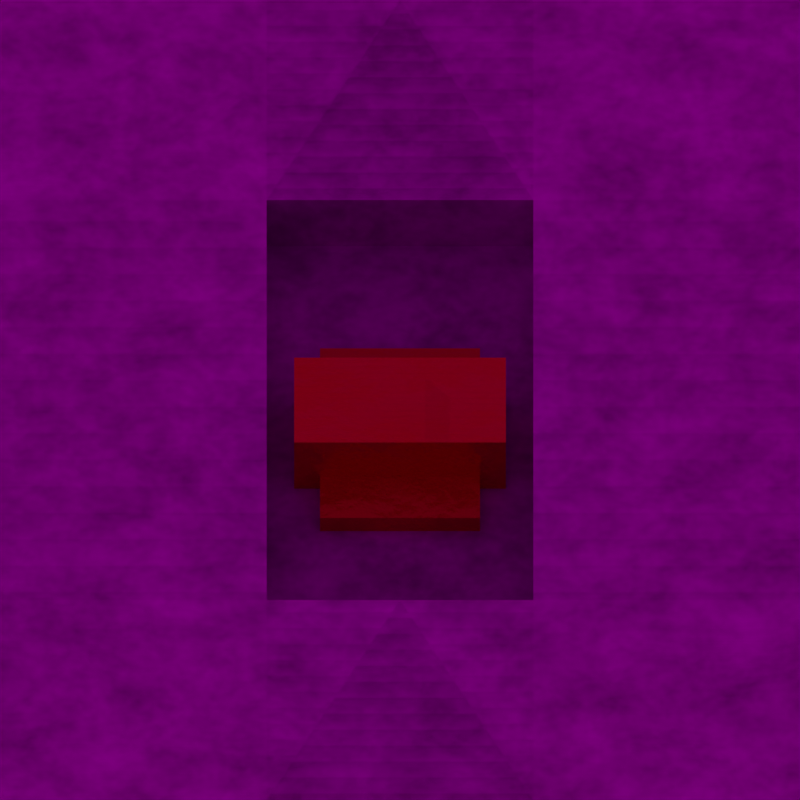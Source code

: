 # Source: cradle.blend  (saved by Blender 3.2.14; exported with 4.5.12 LTS)
import bpy
from mathutils import Matrix  # noqa: F401  (used for matrix-valued properties, if any)

bpy.ops.wm.read_factory_settings(use_empty=True)
scene = bpy.context.scene
scene.name = 'track-horizontal'

# ---- collections
col_collection_005 = bpy.data.collections.new('Collection.005'); scene.collection.children.link(col_collection_005)
col_horizontal_track_001 = bpy.data.collections.new('horizontal-track.001'); scene.collection.children.link(col_horizontal_track_001)

# ---- images (referenced by path relative to the original .blend; pixels are not part of the script)
import os
ASSET_DIR = os.environ.get("B2B_ASSET_DIR", "")  # directory of the original .blend (textures are referenced by path, not embedded)
HERE = os.path.dirname(os.path.abspath(__file__))  # packed textures are extracted next to this script under _unpacked/

def load_image(name, relpath, width, height, colorspace="sRGB"):
    """Load a texture the original file referenced (path relative to the .blend, or extracted next to this script)."""
    p = next((c for c in (os.path.join(HERE, relpath), os.path.join(ASSET_DIR, relpath)) if relpath and os.path.exists(c)), "")
    if p:
        img = bpy.data.images.load(p, check_existing=True)
        img.name = name
    else:  # same state as the original file: an image datablock whose file is absent (Cycles renders it pink)
        img = bpy.data.images.new(name, width, height)
        img.source = "FILE"
        img.filepath = "//" + (relpath or name)
    img.colorspace_settings.name = colorspace
    return img
img_fouriesburg_mountain_midday_8k_hdr_001 = load_image('fouriesburg_mountain_midday_8k.hdr.001', 'hdri/fouriesburg_mountain_midday_8k.hdr', 1024, 1024, 'Linear Rec.709')

# ---- materials (node trees are filled in below, after node groups)
mat_ground = bpy.data.materials.new('ground')
mat_ground.surface_render_method = 'BLENDED'
mat_ground.blend_method = 'BLEND'
mat_ground.use_backface_culling = True
mat_ground.use_transparent_shadow = False
mat_concrete = bpy.data.materials.new('concrete')
mat_concrete.use_transparent_shadow = False
mat_rail_metal = bpy.data.materials.new('rail-metal')
mat_rail_metal.use_transparent_shadow = False

# ---- material node trees
mat_ground.use_nodes = True; mat_ground.node_tree.nodes.clear()
_N = mat_ground.node_tree.nodes; _L = mat_ground.node_tree.links
n0 = _N.new('ShaderNodeOutputMaterial'); n0.name = 'Material Output'; n0.location = (300, 300)
n1 = _N.new('ShaderNodeMixShader'); n1.name = 'Mix Shader'; n1.location = (75, 239)
n2 = _N.new('ShaderNodeBsdfTransparent'); n2.name = 'Transparent BSDF'; n2.location = (-137, 13)
n3 = _N.new('ShaderNodeValToRGB'); n3.name = 'ColorRamp'; n3.location = (-420, 266)
while len(n3.color_ramp.elements) > 1: n3.color_ramp.elements.remove(n3.color_ramp.elements[-1])
n3.color_ramp.elements[0].position = 0.0; n3.color_ramp.elements[0].color = (0.0, 0.0, 0.0, 1.0)
_e = n3.color_ramp.elements.new(1.0); _e.color = (1.0, 1.0, 1.0, 1.0)
n4 = _N.new('ShaderNodeRGBToBW'); n4.name = 'RGB to BW'; n4.location = (-653, 138)
n5 = _N.new('ShaderNodeShaderToRGB'); n5.name = 'Shader to RGB'; n5.location = (-856, 93)
n6 = _N.new('ShaderNodeBsdfDiffuse'); n6.name = 'Diffuse BSDF'; n6.location = (-146, 155)
n6.inputs[0].default_value = (0.0, 0.0, 0.0, 1.0)
n7 = _N.new('ShaderNodeBsdfDiffuse'); n7.name = 'Diffuse BSDF.001'; n7.location = (-1111, 148)
_L.new(n1.outputs[0], n0.inputs[0])
_L.new(n2.outputs[0], n1.inputs[2])
_L.new(n6.outputs[0], n1.inputs[1])
_L.new(n3.outputs[0], n1.inputs[0])
_L.new(n4.outputs[0], n3.inputs[0])
_L.new(n5.outputs[0], n4.inputs[0])
_L.new(n7.outputs[0], n5.inputs[0])
n0.is_active_output = True
mat_concrete.use_nodes = True; mat_concrete.node_tree.nodes.clear()
_N = mat_concrete.node_tree.nodes; _L = mat_concrete.node_tree.links
n0 = _N.new('ShaderNodeBsdfPrincipled'); n0.name = 'Principled BSDF'; n0.location = (10, 300)
n0.distribution = 'GGX'
n0.subsurface_method = 'RANDOM_WALK_SKIN'
n0.inputs[3].default_value = 1.45
n0.inputs[27].default_value = (0.0, 0.0, 0.0, 1.0)
n0.inputs[28].default_value = 1.0
n1 = _N.new('ShaderNodeOutputMaterial'); n1.name = 'Material Output'; n1.location = (300, 300)
n2 = _N.new('ShaderNodeNewGeometry'); n2.name = 'Geometry'; n2.location = (-720, 194)
n3 = _N.new('ShaderNodeTexNoise'); n3.name = 'Noise Texture'; n3.location = (-467, 200)
n3.inputs[2].default_value = 8.9
n3.inputs[3].default_value = 3.6
n3.inputs[4].default_value = 0.7917
n3.inputs[8].default_value = 0.1
_L.new(n0.outputs[0], n1.inputs[0])
_L.new(n2.outputs[0], n3.inputs[0])
_L.new(n3.outputs[0], n0.inputs[0])
n1.is_active_output = True
mat_rail_metal.use_nodes = True; mat_rail_metal.node_tree.nodes.clear()
_N = mat_rail_metal.node_tree.nodes; _L = mat_rail_metal.node_tree.links
n0 = _N.new('ShaderNodeOutputMaterial'); n0.name = 'Material Output'; n0.location = (300, 300)
n1 = _N.new('ShaderNodeBsdfPrincipled'); n1.name = 'Principled BSDF'; n1.location = (10, 300)
n1.distribution = 'GGX'
n1.subsurface_method = 'RANDOM_WALK_SKIN'
n1.inputs[0].default_value = (0.8, 0.02765, 0.01729, 1.0)
n1.inputs[2].default_value = 0.3182
n1.inputs[3].default_value = 1.45
n1.inputs[27].default_value = (0.0, 0.0, 0.0, 1.0)
n1.inputs[28].default_value = 1.0
n2 = _N.new('ShaderNodeNewGeometry'); n2.name = 'Geometry'; n2.location = (-762, 115)
n3 = _N.new('ShaderNodeTexNoise'); n3.name = 'Noise Texture'; n3.location = (-481, 167)
n3.inputs[2].default_value = 4.1
n3.inputs[3].default_value = 8.0
n3.inputs[8].default_value = 0.1
n4 = _N.new('ShaderNodeBump'); n4.name = 'Bump'; n4.location = (-210, -120)
n4.inputs[0].default_value = 0.15
n4.inputs[1].default_value = 1.0
n4.inputs[2].default_value = 1.0
_L.new(n1.outputs[0], n0.inputs[0])
_L.new(n3.outputs[0], n1.inputs[1])
_L.new(n2.outputs[0], n3.inputs[0])
_L.new(n3.outputs[0], n4.inputs[3])
_L.new(n4.outputs[0], n1.inputs[5])
n0.is_active_output = True

# ---- world
world_world_001 = bpy.data.worlds.new('World.001'); scene.world = world_world_001
world_world_001.use_nodes = True; world_world_001.node_tree.nodes.clear()
_N = world_world_001.node_tree.nodes; _L = world_world_001.node_tree.links
n0 = _N.new('ShaderNodeOutputWorld'); n0.name = 'World Output'; n0.location = (300, 300)
n1 = _N.new('ShaderNodeBackground'); n1.name = 'Background'; n1.location = (10, 300)
n1.inputs[1].default_value = 0.5
n2 = _N.new('ShaderNodeTexEnvironment'); n2.name = 'Environment Texture'; n2.location = (-280, 280)
n2.image = img_fouriesburg_mountain_midday_8k_hdr_001
n3 = _N.new('ShaderNodeMapping'); n3.name = 'Mapping'; n3.location = (-520, 327)
n3.inputs[2].default_value = (0.0, 0.06632, 2.484)
n4 = _N.new('ShaderNodeTexCoord'); n4.name = 'Texture Coordinate'; n4.location = (-766, 319)
_L.new(n1.outputs[0], n0.inputs[0])
_L.new(n2.outputs[0], n1.inputs[0])
_L.new(n3.outputs[0], n2.inputs[0])
_L.new(n4.outputs[0], n3.inputs[0])
n0.is_active_output = True
world_world_001.color = (0.05088, 0.05088, 0.05088)
world_world_001.use_sun_shadow = False
world_world_001.sun_shadow_jitter_overblur = 0.0

# ---- cameras
cam_horizontal_camera_004 = bpy.data.cameras.new('horizontal-camera.004')
cam_horizontal_camera_004.type = 'ORTHO'
cam_horizontal_camera_004.clip_end = 100.0
cam_horizontal_camera_004.ortho_scale = 1.0

# ---- lights
light_sun_005 = bpy.data.lights.new('Sun.005', 'SUN')
light_sun_005.transmission_factor = 0.0
light_sun_005.angle = 0.0
light_sun_005.energy = 5.4
light_sun_005.shadow_soft_size = 0.125

# ---- meshes
me_plane_007 = bpy.data.meshes.new('Plane.007')
me_plane_007.from_pydata([(-1.0, -1.0, 0.0), (1.0, -1.0, 0.0), (-1.0, 1.0, 0.0), (1.0, 1.0, 0.0)], [], [(0, 1, 3, 2)])
_uv = me_plane_007.uv_layers.new(name='UVMap')
_uv.uv.foreach_set('vector', [0.0, 0.0, 1.0, 0.0, 1.0, 1.0, 0.0, 1.0])
me_plane_007.materials.append(mat_ground)
me_plane_007.update()
me_cube_027 = bpy.data.meshes.new('Cube.027')
me_cube_027.from_pydata([(0.5, -0.7071, -0.1), (0.5, -0.7071, -7.451e-09), (0.5, 0.7071, -0.1), (0.5, 0.7071, -7.451e-09), (0.5, -0.075, -0.1), (0.5, -0.075, -7.451e-09), (0.5, 0.075, -0.1), (0.5, 0.075, -7.451e-09), (0.5, -0.3536, -0.1), (0.5, 0.3536, -0.1), (0.5, 0.3536, -7.451e-09), (0.5, -0.3536, -7.451e-09), (0.5, 0.3536, -0.08165), (0.5, -0.3536, -0.08165), (0.1, -0.15, -0.08719), (0.1, -0.15, -0.05854), (0.1, 0.15, -0.08719), (0.1, 0.15, -0.05854), (0.5, -0.7071, -0.08165), (1.124e-08, 0.7071, -0.08165), (0.5, 0.7071, -0.08165), (7.306e-08, -0.7071, -0.08165), (7.306e-08, -0.7071, -0.1), (7.306e-08, -0.7071, -7.451e-09), (1.124e-08, 0.7071, -0.1), (1.124e-08, 0.7071, -7.451e-09), (2.669e-08, 0.3536, -7.451e-09), (5.76e-08, -0.3536, -7.451e-09), (5.76e-08, -0.3536, -0.1), (2.669e-08, 0.3536, -0.1), (2.669e-08, 0.3536, -0.08165), (5.76e-08, -0.3536, -0.08165), (2.186e-09, -0.075, -0.1), (2.186e-09, -0.075, -7.451e-09), (-2.186e-09, 0.075, -0.1), (-2.186e-09, 0.075, -7.451e-09), (0.4333, -0.15, -0.08719), (0.4333, -0.15, -0.05854), (0.2333, -0.15, -0.08719), (0.2333, -0.15, -0.05854), (0.4333, 0.15, -0.08719), (0.4333, 0.15, -0.05854), (0.2333, 0.15, -0.08719), (0.2333, 0.15, -0.05854), (0.0, 0.15, -0.05854), (0.0, 0.15, -0.08719), (7.451e-09, -0.15, -0.05854), (7.451e-09, -0.15, -0.08719)], [], [(19, 25, 3, 20), (13, 11, 1, 18), (29, 24, 2, 9), (27, 23, 1, 11), (34, 35, 7, 6), (6, 7, 5, 4), (32, 34, 6, 4), (35, 33, 5, 7), (25, 26, 10, 3), (29, 9, 8, 28), (22, 28, 8, 0), (31, 13, 12, 30), (20, 3, 10, 12), (31, 30, 29, 28), (27, 11, 13, 31), (45, 44, 17, 16), (16, 17, 15, 14), (47, 45, 16, 14), (44, 46, 15, 17), (2, 20, 12, 9), (29, 30, 19, 24), (0, 18, 21, 22), (24, 19, 20, 2), (19, 30, 26, 25), (8, 13, 18, 0), (10, 26, 30, 12), (18, 1, 23, 21), (4, 5, 33, 32), (33, 35, 34, 32), (28, 22, 21, 31), (21, 23, 27, 31), (8, 9, 12, 13), (36, 37, 39, 38), (38, 39, 43, 42), (42, 43, 41, 40), (40, 41, 37, 36), (38, 42, 40, 36), (43, 39, 37, 41), (14, 15, 46, 47), (45, 47, 46, 44)])
me_cube_027.polygons.foreach_set('material_index', [0, 0, 0, 0, 1, 1, 1, 1, 0, 0, 0, 0, 0, 0, 0, 1, 1, 1, 1, 0, 0, 0, 0, 0, 0, 0, 0, 1, 1, 0, 0, 0, 1, 1, 1, 1, 1, 1, 1, 1])
_uv = me_cube_027.uv_layers.new(name='UVMap')
_uv.uv.foreach_set('vector', [0.5, 0.625, 0.625, 0.625, 0.625, 0.75, 0.5, 0.75, 0.5, 0.9375, 0.625, 0.9375, 0.625, 1.0, 0.5, 1.0, 0.3125, 0.625, 0.375, 0.625, 0.375, 0.75, 0.3125, 0.75, 0.8125, 0.625, 0.875, 0.625, 0.875, 0.75, 0.8125, 0.75, 0.375, 0.625, 0.625, 0.625, 0.625, 0.75, 0.375, 0.75, 0.375, 0.75, 0.625, 0.75, 0.625, 1.0, 0.375, 1.0, 0.125, 0.625, 0.375, 0.625, 0.375, 0.75, 0.125, 0.75, 0.625, 0.625, 0.875, 0.625, 0.875, 0.75, 0.625, 0.75, 0.625, 0.625, 0.6875, 0.625, 0.6875, 0.75, 0.625, 0.75, 0.3125, 0.625, 0.3125, 0.75, 0.1875, 0.75, 0.1875, 0.625, 0.125, 0.625, 0.1875, 0.625, 0.1875, 0.75, 0.125, 0.75, 0.8125, 0.625, 0.8125, 0.75, 0.6875, 0.75, 0.6875, 0.625, 0.5, 0.75, 0.625, 0.75, 0.625, 0.8125, 0.5, 0.8125, 0.8125, 0.625, 0.6875, 0.625, 0.3125, 0.625, 0.1875, 0.625, 0.8125, 0.625, 0.8125, 0.75, 0.8125, 0.75, 0.8125, 0.625, 0.375, 0.625, 0.625, 0.625, 0.625, 0.75, 0.375, 0.75, 0.375, 0.75, 0.625, 0.75, 0.625, 1.0, 0.375, 1.0, 0.125, 0.625, 0.375, 0.625, 0.375, 0.75, 0.125, 0.75, 0.625, 0.625, 0.875, 0.625, 0.875, 0.75, 0.625, 0.75, 0.375, 0.75, 0.5, 0.75, 0.5, 0.8125, 0.375, 0.8125, 0.3125, 0.625, 0.6875, 0.625, 0.5, 0.625, 0.375, 0.625, 0.375, 0.0, 0.5, 0.0, 0.5, 0.125, 0.375, 0.125, 0.375, 0.625, 0.5, 0.625, 0.5, 0.75, 0.375, 0.75, 0.5, 0.625, 0.6875, 0.625, 0.6875, 0.625, 0.625, 0.625, 0.375, 0.9375, 0.5, 0.9375, 0.5, 1.0, 0.375, 1.0, 0.6875, 0.75, 0.6875, 0.625, 0.6875, 0.625, 0.6875, 0.75, 0.5, 0.0, 0.625, 0.0, 0.625, 0.125, 0.5, 0.125, 0.375, 0.0, 0.625, 0.0, 0.625, 0.125, 0.375, 0.125, 0.625, 0.125, 0.625, 0.625, 0.375, 0.625, 0.375, 0.125, 0.1875, 0.625, 0.375, 0.125, 0.5, 0.125, 0.8125, 0.625, 0.5, 0.125, 0.875, 0.625, 0.8125, 0.625, 0.8125, 0.625, 0.1875, 0.75, 0.3125, 0.75, 0.6875, 0.75, 0.8125, 0.75, 0.375, 0.0, 0.625, 0.0, 0.625, 0.25, 0.375, 0.25, 0.375, 0.25, 0.625, 0.25, 0.625, 0.5, 0.375, 0.5, 0.375, 0.5, 0.625, 0.5, 0.625, 0.75, 0.375, 0.75, 0.375, 0.75, 0.625, 0.75, 0.625, 1.0, 0.375, 1.0, 0.125, 0.5, 0.375, 0.5, 0.375, 0.75, 0.125, 0.75, 0.625, 0.5, 0.875, 0.5, 0.875, 0.75, 0.625, 0.75, 0.375, 0.0, 0.625, 0.0, 0.625, 0.125, 0.375, 0.125, 0.375, 0.625, 0.125, 0.625, 0.625, 0.125, 0.625, 0.625])
me_cube_027.materials.append(mat_concrete)
me_cube_027.materials.append(mat_rail_metal)
me_cube_027.update()
me_cube_031 = bpy.data.meshes.new('Cube.031')
me_cube_031.from_pydata([(-0.5, -0.7071, -0.1), (-0.5, -0.7071, -7.451e-09), (-0.5, 0.7071, -0.1), (-0.5, 0.7071, -7.451e-09), (-0.5, -0.075, -0.1), (-0.5, -0.075, -7.451e-09), (-0.5, 0.075, -0.1), (-0.5, 0.075, -7.451e-09), (-0.5, -0.3536, -0.1), (-0.5, 0.3536, -0.1), (-0.5, 0.3536, -7.451e-09), (-0.5, -0.3536, -7.451e-09), (-0.5, 0.3536, -0.08165), (-0.5, -0.3536, -0.08165), (-0.1, -0.15, -0.08719), (-0.1, -0.15, -0.05854), (-0.1, 0.15, -0.08719), (-0.1, 0.15, -0.05854), (-0.5, -0.7071, -0.08165), (-1.124e-08, 0.7071, -0.08165), (-0.5, 0.7071, -0.08165), (-7.306e-08, -0.7071, -0.08165), (-7.306e-08, -0.7071, -0.1), (-7.306e-08, -0.7071, -7.451e-09), (-1.124e-08, 0.7071, -0.1), (-1.124e-08, 0.7071, -7.451e-09), (-2.669e-08, 0.3536, -7.451e-09), (-5.76e-08, -0.3536, -7.451e-09), (-5.76e-08, -0.3536, -0.1), (-2.669e-08, 0.3536, -0.1), (-2.669e-08, 0.3536, -0.08165), (-5.76e-08, -0.3536, -0.08165), (-2.186e-09, -0.075, -0.1), (-2.186e-09, -0.075, -7.451e-09), (2.186e-09, 0.075, -0.1), (2.186e-09, 0.075, -7.451e-09), (-0.4333, -0.15, -0.08719), (-0.4333, -0.15, -0.05854), (-0.2333, -0.15, -0.08719), (-0.2333, -0.15, -0.05854), (-0.4333, 0.15, -0.08719), (-0.4333, 0.15, -0.05854), (-0.2333, 0.15, -0.08719), (-0.2333, 0.15, -0.05854), (0.0, 0.15, -0.05854), (0.0, 0.15, -0.08719), (-7.451e-09, -0.15, -0.05854), (-7.451e-09, -0.15, -0.08719)], [], [(19, 20, 3, 25), (13, 18, 1, 11), (29, 9, 2, 24), (27, 11, 1, 23), (34, 6, 7, 35), (6, 4, 5, 7), (32, 4, 6, 34), (35, 7, 5, 33), (25, 3, 10, 26), (29, 28, 8, 9), (22, 0, 8, 28), (31, 30, 12, 13), (20, 12, 10, 3), (31, 28, 29, 30), (27, 31, 13, 11), (45, 16, 17, 44), (16, 14, 15, 17), (47, 14, 16, 45), (44, 17, 15, 46), (2, 9, 12, 20), (29, 24, 19, 30), (0, 22, 21, 18), (24, 2, 20, 19), (19, 25, 26, 30), (8, 0, 18, 13), (10, 12, 30, 26), (18, 21, 23, 1), (4, 32, 33, 5), (33, 32, 34, 35), (28, 31, 21, 22), (21, 31, 27, 23), (8, 13, 12, 9), (36, 38, 39, 37), (38, 42, 43, 39), (42, 40, 41, 43), (40, 36, 37, 41), (38, 36, 40, 42), (43, 41, 37, 39), (14, 47, 46, 15), (45, 44, 46, 47)])
me_cube_031.polygons.foreach_set('material_index', [0, 0, 0, 0, 1, 1, 1, 1, 0, 0, 0, 0, 0, 0, 0, 1, 1, 1, 1, 0, 0, 0, 0, 0, 0, 0, 0, 1, 1, 0, 0, 0, 1, 1, 1, 1, 1, 1, 1, 1])
_uv = me_cube_031.uv_layers.new(name='UVMap')
_uv.uv.foreach_set('vector', [0.5, 0.625, 0.5, 0.75, 0.625, 0.75, 0.625, 0.625, 0.5, 0.9375, 0.5, 1.0, 0.625, 1.0, 0.625, 0.9375, 0.3125, 0.625, 0.3125, 0.75, 0.375, 0.75, 0.375, 0.625, 0.8125, 0.625, 0.8125, 0.75, 0.875, 0.75, 0.875, 0.625, 0.375, 0.625, 0.375, 0.75, 0.625, 0.75, 0.625, 0.625, 0.375, 0.75, 0.375, 1.0, 0.625, 1.0, 0.625, 0.75, 0.125, 0.625, 0.125, 0.75, 0.375, 0.75, 0.375, 0.625, 0.625, 0.625, 0.625, 0.75, 0.875, 0.75, 0.875, 0.625, 0.625, 0.625, 0.625, 0.75, 0.6875, 0.75, 0.6875, 0.625, 0.3125, 0.625, 0.1875, 0.625, 0.1875, 0.75, 0.3125, 0.75, 0.125, 0.625, 0.125, 0.75, 0.1875, 0.75, 0.1875, 0.625, 0.8125, 0.625, 0.6875, 0.625, 0.6875, 0.75, 0.8125, 0.75, 0.5, 0.75, 0.5, 0.8125, 0.625, 0.8125, 0.625, 0.75, 0.8125, 0.625, 0.1875, 0.625, 0.3125, 0.625, 0.6875, 0.625, 0.8125, 0.625, 0.8125, 0.625, 0.8125, 0.75, 0.8125, 0.75, 0.375, 0.625, 0.375, 0.75, 0.625, 0.75, 0.625, 0.625, 0.375, 0.75, 0.375, 1.0, 0.625, 1.0, 0.625, 0.75, 0.125, 0.625, 0.125, 0.75, 0.375, 0.75, 0.375, 0.625, 0.625, 0.625, 0.625, 0.75, 0.875, 0.75, 0.875, 0.625, 0.375, 0.75, 0.375, 0.8125, 0.5, 0.8125, 0.5, 0.75, 0.3125, 0.625, 0.375, 0.625, 0.5, 0.625, 0.6875, 0.625, 0.375, 0.0, 0.375, 0.125, 0.5, 0.125, 0.5, 0.0, 0.375, 0.625, 0.375, 0.75, 0.5, 0.75, 0.5, 0.625, 0.5, 0.625, 0.625, 0.625, 0.6875, 0.625, 0.6875, 0.625, 0.375, 0.9375, 0.375, 1.0, 0.5, 1.0, 0.5, 0.9375, 0.6875, 0.75, 0.6875, 0.75, 0.6875, 0.625, 0.6875, 0.625, 0.5, 0.0, 0.5, 0.125, 0.625, 0.125, 0.625, 0.0, 0.375, 0.0, 0.375, 0.125, 0.625, 0.125, 0.625, 0.0, 0.625, 0.125, 0.375, 0.125, 0.375, 0.625, 0.625, 0.625, 0.1875, 0.625, 0.8125, 0.625, 0.5, 0.125, 0.375, 0.125, 0.5, 0.125, 0.8125, 0.625, 0.8125, 0.625, 0.875, 0.625, 0.1875, 0.75, 0.8125, 0.75, 0.6875, 0.75, 0.3125, 0.75, 0.375, 0.0, 0.375, 0.25, 0.625, 0.25, 0.625, 0.0, 0.375, 0.25, 0.375, 0.5, 0.625, 0.5, 0.625, 0.25, 0.375, 0.5, 0.375, 0.75, 0.625, 0.75, 0.625, 0.5, 0.375, 0.75, 0.375, 1.0, 0.625, 1.0, 0.625, 0.75, 0.125, 0.5, 0.125, 0.75, 0.375, 0.75, 0.375, 0.5, 0.625, 0.5, 0.625, 0.75, 0.875, 0.75, 0.875, 0.5, 0.375, 0.0, 0.375, 0.125, 0.625, 0.125, 0.625, 0.0, 0.375, 0.625, 0.625, 0.625, 0.625, 0.125, 0.125, 0.625])
me_cube_031.materials.append(mat_concrete)
me_cube_031.materials.append(mat_rail_metal)
me_cube_031.update()
me_cube_032 = bpy.data.meshes.new('Cube.032')
me_cube_032.from_pydata([(0.5, -0.7071, -0.1), (0.5, -0.7071, -7.451e-09), (0.5, 0.7071, -0.1), (0.5, 0.7071, -7.451e-09), (0.1323, -0.075, -0.1), (0.1323, -0.075, -7.451e-09), (0.1323, 0.075, -0.1), (0.1323, 0.075, -7.451e-09), (0.5, -0.3536, -0.1), (0.5, 0.3536, -0.1), (0.5, 0.3536, -7.451e-09), (0.5, -0.3536, -7.451e-09), (0.5, 0.3536, -0.08165), (0.5, -0.3536, -0.08165), (0.1, -0.15, -0.08719), (0.1, -0.15, -0.05854), (0.1, 0.15, -0.08719), (0.1, 0.15, -0.05854), (0.5, -0.7071, -0.08165), (1.124e-08, 0.7071, -0.08165), (0.5, 0.7071, -0.08165), (7.306e-08, -0.7071, -0.08165), (7.306e-08, -0.7071, -0.1), (7.306e-08, -0.7071, -7.451e-09), (1.124e-08, 0.7071, -0.1), (1.124e-08, 0.7071, -7.451e-09), (2.669e-08, 0.3536, -7.451e-09), (5.76e-08, -0.3536, -7.451e-09), (5.76e-08, -0.3536, -0.1), (2.669e-08, 0.3536, -0.1), (2.669e-08, 0.3536, -0.08165), (5.76e-08, -0.3536, -0.08165), (2.186e-09, -0.075, -0.1), (2.186e-09, -0.075, -7.451e-09), (-2.186e-09, 0.075, -0.1), (-2.186e-09, 0.075, -7.451e-09), (0.0, 0.15, -0.05854), (0.0, 0.15, -0.08719), (7.451e-09, -0.15, -0.05854), (7.451e-09, -0.15, -0.08719), (0.1667, -0.7071, -0.1), (0.1667, 0.7071, -7.451e-09), (0.1667, 0.3536, -7.451e-09), (0.1667, -0.3536, -7.451e-09), (0.1667, -0.3536, -0.1), (0.1667, 0.3536, -0.1), (0.1667, 0.3536, -0.08165), (0.1667, -0.3536, -0.08165), (0.1667, -0.7071, -0.08165), (0.1667, 0.7071, -0.08165), (0.1667, -0.7071, -7.451e-09), (0.1667, 0.7071, -0.1)], [], [(0, 18, 48, 40), (13, 11, 1, 18), (11, 43, 50, 1), (34, 35, 7, 6), (6, 7, 5, 4), (32, 34, 6, 4), (35, 33, 5, 7), (20, 3, 10, 12), (31, 30, 29, 28), (37, 36, 17, 16), (16, 17, 15, 14), (39, 37, 16, 14), (36, 38, 15, 17), (2, 20, 12, 9), (29, 30, 19, 24), (40, 48, 21, 22), (19, 30, 26, 25), (8, 13, 18, 0), (42, 26, 30, 46), (48, 50, 23, 21), (4, 5, 33, 32), (33, 35, 34, 32), (28, 22, 21, 31), (21, 23, 27, 31), (8, 9, 12, 13), (8, 44, 45, 9), (20, 49, 41, 3), (3, 41, 42, 10), (9, 45, 51, 2), (0, 40, 44, 8), (2, 51, 49, 20), (14, 15, 38, 39), (37, 39, 38, 36), (24, 19, 49, 51), (27, 43, 47, 31), (31, 47, 46, 30), (22, 28, 44, 40), (29, 45, 44, 28), (25, 26, 42, 41), (27, 23, 50, 43), (29, 24, 51, 45), (19, 25, 41, 49), (18, 1, 50, 48), (10, 11, 13, 12), (10, 42, 43, 11), (46, 47, 43, 42)])
me_cube_032.polygons.foreach_set('material_index', [0, 0, 0, 1, 1, 1, 1, 0, 0, 1, 1, 1, 1, 0, 0, 0, 0, 0, 0, 0, 1, 1, 0, 0, 0, 0, 0, 0, 0, 0, 0, 1, 1, 0, 0, 0, 0, 0, 0, 0, 0, 0, 0, 0, 0, 0])
_uv = me_cube_032.uv_layers.new(name='UVMap')
_uv.uv.foreach_set('vector', [0.375, 1.0, 0.5, 1.0, 0.5, 0.08333, 0.125, 0.6667, 0.5, 0.9375, 0.625, 0.9375, 0.625, 1.0, 0.5, 1.0, 0.625, 0.9375, 0.8125, 0.6667, 0.875, 0.6667, 0.625, 1.0, 0.375, 0.625, 0.625, 0.625, 0.625, 0.75, 0.375, 0.75, 0.375, 0.75, 0.625, 0.75, 0.625, 1.0, 0.375, 1.0, 0.125, 0.625, 0.375, 0.625, 0.375, 0.75, 0.125, 0.75, 0.625, 0.625, 0.875, 0.625, 0.875, 0.75, 0.625, 0.75, 0.5, 0.75, 0.625, 0.75, 0.625, 0.8125, 0.5, 0.8125, 0.8125, 0.625, 0.6875, 0.625, 0.3125, 0.625, 0.1875, 0.625, 0.375, 0.625, 0.625, 0.625, 0.625, 0.75, 0.375, 0.75, 0.375, 0.75, 0.625, 0.75, 0.625, 1.0, 0.375, 1.0, 0.125, 0.625, 0.375, 0.625, 0.375, 0.75, 0.125, 0.75, 0.625, 0.625, 0.875, 0.625, 0.875, 0.75, 0.625, 0.75, 0.375, 0.75, 0.5, 0.75, 0.5, 0.8125, 0.375, 0.8125, 0.3125, 0.625, 0.6875, 0.625, 0.5, 0.625, 0.375, 0.625, 0.375, 0.08333, 0.5, 0.08333, 0.5, 0.125, 0.375, 0.125, 0.5, 0.625, 0.6875, 0.625, 0.6875, 0.625, 0.625, 0.625, 0.375, 0.9375, 0.5, 0.9375, 0.5, 1.0, 0.375, 1.0, 0.6875, 0.6667, 0.6875, 0.625, 0.6875, 0.625, 0.6875, 0.6667, 0.5, 0.08333, 0.625, 0.08333, 0.625, 0.125, 0.5, 0.125, 0.375, 0.0, 0.625, 0.0, 0.625, 0.125, 0.375, 0.125, 0.625, 0.125, 0.625, 0.625, 0.375, 0.625, 0.375, 0.125, 0.1875, 0.625, 0.375, 0.125, 0.5, 0.125, 0.8125, 0.625, 0.5, 0.125, 0.875, 0.625, 0.8125, 0.625, 0.8125, 0.625, 0.1875, 0.75, 0.3125, 0.75, 0.6875, 0.75, 0.8125, 0.75, 0.1875, 0.75, 0.1875, 0.6667, 0.3125, 0.6667, 0.375, 0.8125, 0.5, 0.75, 0.5, 0.6667, 0.625, 0.6667, 0.625, 0.75, 0.625, 0.75, 0.625, 0.6667, 0.6875, 0.6667, 0.625, 0.8125, 0.375, 0.8125, 0.3125, 0.6667, 0.375, 0.6667, 0.375, 0.75, 0.375, 1.0, 0.125, 0.6667, 0.1875, 0.6667, 0.1875, 0.75, 0.375, 0.75, 0.375, 0.6667, 0.5, 0.6667, 0.5, 0.75, 0.375, 0.0, 0.625, 0.0, 0.625, 0.125, 0.375, 0.125, 0.375, 0.625, 0.125, 0.625, 0.625, 0.125, 0.625, 0.625, 0.375, 0.625, 0.5, 0.625, 0.5, 0.6667, 0.375, 0.6667, 0.8125, 0.625, 0.8125, 0.6667, 0.8125, 0.6667, 0.8125, 0.625, 0.8125, 0.625, 0.8125, 0.6667, 0.6875, 0.6667, 0.6875, 0.625, 0.125, 0.625, 0.1875, 0.625, 0.1875, 0.6667, 0.125, 0.6667, 0.3125, 0.625, 0.3125, 0.6667, 0.1875, 0.6667, 0.1875, 0.625, 0.625, 0.625, 0.6875, 0.625, 0.6875, 0.6667, 0.625, 0.6667, 0.8125, 0.625, 0.875, 0.625, 0.875, 0.6667, 0.8125, 0.6667, 0.3125, 0.625, 0.375, 0.625, 0.375, 0.6667, 0.3125, 0.6667, 0.5, 0.625, 0.625, 0.625, 0.625, 0.6667, 0.5, 0.6667, 0.5, 1.0, 0.625, 1.0, 0.625, 0.08333, 0.5, 0.08333, 0.625, 0.8125, 0.625, 0.9375, 0.5, 0.9375, 0.6875, 0.75, 0.625, 0.8125, 0.6875, 0.6667, 0.8125, 0.6667, 0.625, 0.9375, 0.6875, 0.6667, 0.8125, 0.6667, 0.8125, 0.6667, 0.6875, 0.6667])
me_cube_032.materials.append(mat_concrete)
me_cube_032.materials.append(mat_rail_metal)
me_cube_032.update()
me_cube_033 = bpy.data.meshes.new('Cube.033')
me_cube_033.from_pydata([(-0.5, -0.7071, -0.1), (-0.5, -0.7071, -7.451e-09), (-0.5, 0.7071, -0.1), (-0.5, 0.7071, -7.451e-09), (-0.1323, -0.075, -0.1), (-0.1323, -0.075, -7.451e-09), (-0.1323, 0.075, -0.1), (-0.1323, 0.075, -7.451e-09), (-0.5, -0.3536, -0.1), (-0.5, 0.3536, -0.1), (-0.5, 0.3536, -7.451e-09), (-0.5, -0.3536, -7.451e-09), (-0.5, 0.3536, -0.08165), (-0.5, -0.3536, -0.08165), (-0.1, -0.15, -0.08719), (-0.1, -0.15, -0.05854), (-0.1, 0.15, -0.08719), (-0.1, 0.15, -0.05854), (-0.5, -0.7071, -0.08165), (-1.124e-08, 0.7071, -0.08165), (-0.5, 0.7071, -0.08165), (-7.306e-08, -0.7071, -0.08165), (-7.306e-08, -0.7071, -0.1), (-7.306e-08, -0.7071, -7.451e-09), (-1.124e-08, 0.7071, -0.1), (-1.124e-08, 0.7071, -7.451e-09), (-2.669e-08, 0.3536, -7.451e-09), (-5.76e-08, -0.3536, -7.451e-09), (-5.76e-08, -0.3536, -0.1), (-2.669e-08, 0.3536, -0.1), (-2.669e-08, 0.3536, -0.08165), (-5.76e-08, -0.3536, -0.08165), (-2.186e-09, -0.075, -0.1), (-2.186e-09, -0.075, -7.451e-09), (2.186e-09, 0.075, -0.1), (2.186e-09, 0.075, -7.451e-09), (0.0, 0.15, -0.05854), (0.0, 0.15, -0.08719), (-7.451e-09, -0.15, -0.05854), (-7.451e-09, -0.15, -0.08719), (-0.1667, -0.7071, -0.1), (-0.1667, 0.7071, -7.451e-09), (-0.1667, 0.3536, -7.451e-09), (-0.1667, -0.3536, -7.451e-09), (-0.1667, -0.3536, -0.1), (-0.1667, 0.3536, -0.1), (-0.1667, 0.3536, -0.08165), (-0.1667, -0.3536, -0.08165), (-0.1667, -0.7071, -0.08165), (-0.1667, 0.7071, -0.08165), (-0.1667, -0.7071, -7.451e-09), (-0.1667, 0.7071, -0.1)], [], [(0, 40, 48, 18), (13, 18, 1, 11), (11, 1, 50, 43), (34, 6, 7, 35), (6, 4, 5, 7), (32, 4, 6, 34), (35, 7, 5, 33), (20, 12, 10, 3), (31, 28, 29, 30), (37, 16, 17, 36), (16, 14, 15, 17), (39, 14, 16, 37), (36, 17, 15, 38), (2, 9, 12, 20), (29, 24, 19, 30), (40, 22, 21, 48), (19, 25, 26, 30), (8, 0, 18, 13), (42, 46, 30, 26), (48, 21, 23, 50), (4, 32, 33, 5), (33, 32, 34, 35), (28, 31, 21, 22), (21, 31, 27, 23), (8, 13, 12, 9), (8, 9, 45, 44), (20, 3, 41, 49), (3, 10, 42, 41), (9, 2, 51, 45), (0, 8, 44, 40), (2, 20, 49, 51), (14, 39, 38, 15), (37, 36, 38, 39), (24, 51, 49, 19), (27, 31, 47, 43), (31, 30, 46, 47), (22, 40, 44, 28), (29, 28, 44, 45), (25, 41, 42, 26), (27, 43, 50, 23), (29, 45, 51, 24), (19, 49, 41, 25), (18, 48, 50, 1), (10, 12, 13, 11), (10, 11, 43, 42), (46, 42, 43, 47)])
me_cube_033.polygons.foreach_set('material_index', [0, 0, 0, 1, 1, 1, 1, 0, 0, 1, 1, 1, 1, 0, 0, 0, 0, 0, 0, 0, 1, 1, 0, 0, 0, 0, 0, 0, 0, 0, 0, 1, 1, 0, 0, 0, 0, 0, 0, 0, 0, 0, 0, 0, 0, 0])
_uv = me_cube_033.uv_layers.new(name='UVMap')
_uv.uv.foreach_set('vector', [0.375, 1.0, 0.125, 0.6667, 0.5, 0.08333, 0.5, 1.0, 0.5, 0.9375, 0.5, 1.0, 0.625, 1.0, 0.625, 0.9375, 0.625, 0.9375, 0.625, 1.0, 0.875, 0.6667, 0.8125, 0.6667, 0.375, 0.625, 0.375, 0.75, 0.625, 0.75, 0.625, 0.625, 0.375, 0.75, 0.375, 1.0, 0.625, 1.0, 0.625, 0.75, 0.125, 0.625, 0.125, 0.75, 0.375, 0.75, 0.375, 0.625, 0.625, 0.625, 0.625, 0.75, 0.875, 0.75, 0.875, 0.625, 0.5, 0.75, 0.5, 0.8125, 0.625, 0.8125, 0.625, 0.75, 0.8125, 0.625, 0.1875, 0.625, 0.3125, 0.625, 0.6875, 0.625, 0.375, 0.625, 0.375, 0.75, 0.625, 0.75, 0.625, 0.625, 0.375, 0.75, 0.375, 1.0, 0.625, 1.0, 0.625, 0.75, 0.125, 0.625, 0.125, 0.75, 0.375, 0.75, 0.375, 0.625, 0.625, 0.625, 0.625, 0.75, 0.875, 0.75, 0.875, 0.625, 0.375, 0.75, 0.375, 0.8125, 0.5, 0.8125, 0.5, 0.75, 0.3125, 0.625, 0.375, 0.625, 0.5, 0.625, 0.6875, 0.625, 0.375, 0.08333, 0.375, 0.125, 0.5, 0.125, 0.5, 0.08333, 0.5, 0.625, 0.625, 0.625, 0.6875, 0.625, 0.6875, 0.625, 0.375, 0.9375, 0.375, 1.0, 0.5, 1.0, 0.5, 0.9375, 0.6875, 0.6667, 0.6875, 0.6667, 0.6875, 0.625, 0.6875, 0.625, 0.5, 0.08333, 0.5, 0.125, 0.625, 0.125, 0.625, 0.08333, 0.375, 0.0, 0.375, 0.125, 0.625, 0.125, 0.625, 0.0, 0.625, 0.125, 0.375, 0.125, 0.375, 0.625, 0.625, 0.625, 0.1875, 0.625, 0.8125, 0.625, 0.5, 0.125, 0.375, 0.125, 0.5, 0.125, 0.8125, 0.625, 0.8125, 0.625, 0.875, 0.625, 0.1875, 0.75, 0.8125, 0.75, 0.6875, 0.75, 0.3125, 0.75, 0.1875, 0.75, 0.375, 0.8125, 0.3125, 0.6667, 0.1875, 0.6667, 0.5, 0.75, 0.625, 0.75, 0.625, 0.6667, 0.5, 0.6667, 0.625, 0.75, 0.625, 0.8125, 0.6875, 0.6667, 0.625, 0.6667, 0.375, 0.8125, 0.375, 0.75, 0.375, 0.6667, 0.3125, 0.6667, 0.375, 1.0, 0.1875, 0.75, 0.1875, 0.6667, 0.125, 0.6667, 0.375, 0.75, 0.5, 0.75, 0.5, 0.6667, 0.375, 0.6667, 0.375, 0.0, 0.375, 0.125, 0.625, 0.125, 0.625, 0.0, 0.375, 0.625, 0.625, 0.625, 0.625, 0.125, 0.125, 0.625, 0.375, 0.625, 0.375, 0.6667, 0.5, 0.6667, 0.5, 0.625, 0.8125, 0.625, 0.8125, 0.625, 0.8125, 0.6667, 0.8125, 0.6667, 0.8125, 0.625, 0.6875, 0.625, 0.6875, 0.6667, 0.8125, 0.6667, 0.125, 0.625, 0.125, 0.6667, 0.1875, 0.6667, 0.1875, 0.625, 0.3125, 0.625, 0.1875, 0.625, 0.1875, 0.6667, 0.3125, 0.6667, 0.625, 0.625, 0.625, 0.6667, 0.6875, 0.6667, 0.6875, 0.625, 0.8125, 0.625, 0.8125, 0.6667, 0.875, 0.6667, 0.875, 0.625, 0.3125, 0.625, 0.3125, 0.6667, 0.375, 0.6667, 0.375, 0.625, 0.5, 0.625, 0.5, 0.6667, 0.625, 0.6667, 0.625, 0.625, 0.5, 1.0, 0.5, 0.08333, 0.625, 0.08333, 0.625, 1.0, 0.625, 0.8125, 0.6875, 0.75, 0.5, 0.9375, 0.625, 0.9375, 0.625, 0.8125, 0.625, 0.9375, 0.8125, 0.6667, 0.6875, 0.6667, 0.6875, 0.6667, 0.6875, 0.6667, 0.8125, 0.6667, 0.8125, 0.6667])
me_cube_033.materials.append(mat_concrete)
me_cube_033.materials.append(mat_rail_metal)
me_cube_033.update()

# ---- objects
ob_sun_007 = bpy.data.objects.new('Sun.007', light_sun_005)
ob_shadow_catcher_005 = bpy.data.objects.new('shadow_catcher.005', me_plane_007)
ob_camera = bpy.data.objects.new('camera', cam_horizontal_camera_004)
ob_east = bpy.data.objects.new('east', me_cube_027)
ob_west = bpy.data.objects.new('west', me_cube_031)
ob_east_capped = bpy.data.objects.new('east-capped', me_cube_032)
ob_west_capped = bpy.data.objects.new('west-capped', me_cube_033)

# ---- transforms, parenting, visibility, modifiers, constraints
ob_sun_007.location = (-5.0, 0.0, 5.0)
ob_sun_007.rotation_euler = (0.0, -0.7854, 0.0)
ob_shadow_catcher_005.location = (0.0, 0.0, 0.0)
ob_shadow_catcher_005.scale = (12.28, 12.28, 12.28)
ob_camera.location = (0.0, -20.0, 20.0)
ob_camera.rotation_euler = (0.7854, 0.0, 0.0)
ob_camera.lock_rotations_4d = False
ob_camera.empty_display_type = 'ARROWS'
ob_camera.color = (0.0, 0.0, 0.0, 0.0)
ob_camera.display_type = 'WIRE'
ob_camera.lineart.crease_threshold = 0.0
ob_east.location = (0.0, 0.0, 0.0)
ob_east.hide_render = True
ob_west.location = (0.0, 0.0, 0.0)
ob_west.hide_render = True
ob_east_capped.location = (0.0, 0.0, 0.0)
ob_west_capped.location = (0.0, 0.0, 0.0)

# ---- collection membership
col_collection_005.objects.link(ob_sun_007)
col_collection_005.objects.link(ob_shadow_catcher_005)
col_collection_005.objects.link(ob_camera)
col_horizontal_track_001.objects.link(ob_east)
col_horizontal_track_001.objects.link(ob_west)
col_horizontal_track_001.objects.link(ob_east_capped)
col_horizontal_track_001.objects.link(ob_west_capped)

# ---- scene / render settings (as saved in the file)
scene.camera = ob_camera
scene.frame_start = 1; scene.frame_end = 250; scene.frame_set(1)
scene.render.engine = 'BLENDER_EEVEE_NEXT'
scene.render.resolution_x = 128
scene.render.resolution_y = 128
scene.render.film_transparent = True
scene.cycles.sampling_pattern = 'TABULATED_SOBOL'
scene.cycles.use_light_tree = False
scene.eevee.light_threshold = 0.001
scene.view_settings.view_transform = 'Filmic'
bpy.context.view_layer.update()
